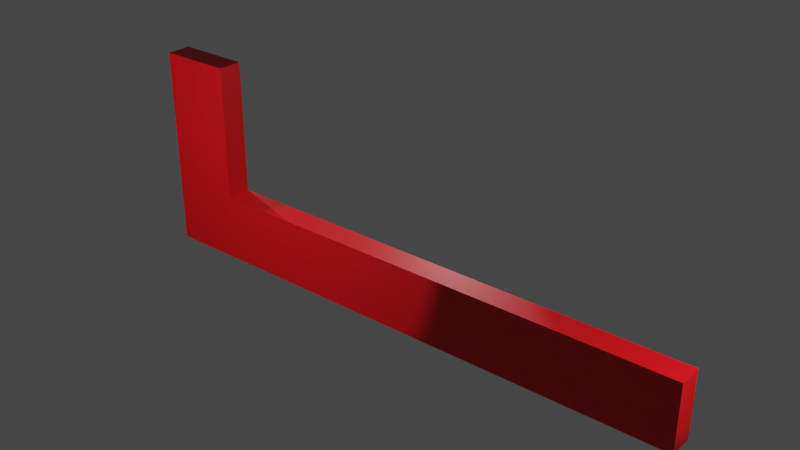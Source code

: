 # Source: Liner_Bengkok.blend  (saved by Blender 2.93.21; exported with 4.5.12 LTS)
import bpy
from mathutils import Matrix  # noqa: F401  (used for matrix-valued properties, if any)

bpy.ops.wm.read_factory_settings(use_empty=True)
scene = bpy.context.scene
scene.name = 'Scene'

# ---- collections
col_collection = bpy.data.collections.new('Collection'); scene.collection.children.link(col_collection)

# ---- materials (node trees are filled in below, after node groups)
mat_material_001 = bpy.data.materials.new('Material.001')
mat_material_001.use_transparent_shadow = False

# ---- material node trees
mat_material_001.use_nodes = True; mat_material_001.node_tree.nodes.clear()
_N = mat_material_001.node_tree.nodes; _L = mat_material_001.node_tree.links
n0 = _N.new('ShaderNodeBsdfPrincipled'); n0.name = 'Principled BSDF'; n0.location = (10, 300)
n0.distribution = 'GGX'
n0.subsurface_method = 'BURLEY'
n0.inputs[0].default_value = (0.8, 0.0, 0.003829, 1.0)
n0.inputs[3].default_value = 1.45
n0.inputs[27].default_value = (0.0, 0.0, 0.0, 1.0)
n0.inputs[28].default_value = 1.0
n1 = _N.new('ShaderNodeOutputMaterial'); n1.name = 'Material Output'; n1.location = (300, 300)
_L.new(n0.outputs[0], n1.inputs[0])
n1.is_active_output = True

# ---- world
world_world = bpy.data.worlds.new('World'); scene.world = world_world
world_world.use_nodes = True; world_world.node_tree.nodes.clear()
_N = world_world.node_tree.nodes; _L = world_world.node_tree.links
n0 = _N.new('ShaderNodeOutputWorld'); n0.name = 'World Output'; n0.location = (300, 300)
n1 = _N.new('ShaderNodeBackground'); n1.name = 'Background'; n1.location = (10, 300)
n1.inputs[0].default_value = (0.05088, 0.05088, 0.05088, 1.0)
_L.new(n1.outputs[0], n0.inputs[0])
n0.is_active_output = True
world_world.color = (0.05088, 0.05088, 0.05088)
world_world.use_sun_shadow = False
world_world.sun_shadow_jitter_overblur = 0.0

# ---- lights
light_light = bpy.data.lights.new('Light', 'SPOT')
light_light.transmission_factor = 0.0
light_light.energy = 1000.0
light_light.shadow_soft_size = 0.1
light_light.shadow_maximum_resolution = 0.006
light_light.use_absolute_resolution = True
light_light.spot_size = 1.309
light_light_001 = bpy.data.lights.new('Light.001', 'SPOT')
light_light_001.transmission_factor = 0.0
light_light_001.energy = 1000.0
light_light_001.shadow_soft_size = 0.1
light_light_001.shadow_maximum_resolution = 0.006
light_light_001.use_absolute_resolution = True
light_light_001.spot_size = 1.309
light_light_002 = bpy.data.lights.new('Light.002', 'SPOT')
light_light_002.transmission_factor = 0.0
light_light_002.energy = 1000.0
light_light_002.shadow_soft_size = 0.1
light_light_002.shadow_maximum_resolution = 0.006
light_light_002.use_absolute_resolution = True
light_light_002.spot_size = 1.309
light_light_003 = bpy.data.lights.new('Light.003', 'SPOT')
light_light_003.transmission_factor = 0.0
light_light_003.energy = 1000.0
light_light_003.shadow_soft_size = 0.1
light_light_003.shadow_maximum_resolution = 0.006
light_light_003.use_absolute_resolution = True
light_light_003.spot_size = 1.309
light_light_004 = bpy.data.lights.new('Light.004', 'SPOT')
light_light_004.transmission_factor = 0.0
light_light_004.energy = 1000.0
light_light_004.shadow_soft_size = 0.1
light_light_004.shadow_maximum_resolution = 0.006
light_light_004.use_absolute_resolution = True
light_light_004.spot_size = 1.309

# ---- meshes
me_cube_001 = bpy.data.meshes.new('Cube.001')
me_cube_001.from_pydata([(-1.0, -1.0, -0.8202), (-1.0, -1.0, 1.0), (-1.0, 1.0, -0.8202), (-1.0, 1.0, 1.0), (1.0, -1.0, -0.8202), (1.0, -1.0, 1.0), (1.0, 1.0, -0.8202), (1.0, 1.0, 1.0), (6.633, 1.0, 1.0), (6.633, 1.0, -0.8202), (6.633, -1.0, -0.8202), (6.633, -1.0, 1.0), (-1.0, -1.0, 4.657), (-1.0, 1.0, 4.657), (1.0, 1.0, 4.657), (1.0, -1.0, 4.657), (14.38, 1.0, 1.0), (14.38, 1.0, -0.8202), (14.38, -1.0, -0.8202), (14.38, -1.0, 1.0)], [], [(0, 1, 3, 2), (2, 3, 7, 6), (5, 4, 10, 11), (4, 5, 1, 0), (2, 6, 4, 0), (7, 3, 13, 14), (11, 10, 18, 19), (4, 6, 9, 10), (7, 5, 11, 8), (6, 7, 8, 9), (14, 13, 12, 15), (5, 7, 14, 15), (3, 1, 12, 13), (1, 5, 15, 12), (17, 16, 19, 18), (10, 9, 17, 18), (8, 11, 19, 16), (9, 8, 16, 17)])
_uv = me_cube_001.uv_layers.new(name='UVMap')
_uv.uv.foreach_set('vector', [0.375, 0.0, 0.625, 0.0, 0.625, 0.25, 0.375, 0.25, 0.375, 0.25, 0.625, 0.25, 0.625, 0.5, 0.375, 0.5, 0.625, 0.75, 0.375, 0.75, 0.375, 0.75, 0.625, 0.75, 0.375, 0.75, 0.625, 0.75, 0.625, 1.0, 0.375, 1.0, 0.125, 0.5, 0.375, 0.5, 0.375, 0.75, 0.125, 0.75, 0.625, 0.5, 0.625, 0.25, 0.625, 0.25, 0.625, 0.5, 0.625, 0.75, 0.375, 0.75, 0.375, 0.75, 0.625, 0.75, 0.375, 0.75, 0.375, 0.5, 0.375, 0.5, 0.375, 0.75, 0.625, 0.5, 0.625, 0.75, 0.625, 0.75, 0.625, 0.5, 0.375, 0.5, 0.625, 0.5, 0.625, 0.5, 0.375, 0.5, 0.625, 0.5, 0.875, 0.5, 0.875, 0.75, 0.625, 0.75, 0.625, 0.75, 0.625, 0.5, 0.625, 0.5, 0.625, 0.75, 0.625, 0.25, 0.625, 0.0, 0.625, 0.0, 0.625, 0.25, 0.625, 1.0, 0.625, 0.75, 0.625, 0.75, 0.625, 1.0, 0.375, 0.5, 0.625, 0.5, 0.625, 0.75, 0.375, 0.75, 0.375, 0.75, 0.375, 0.5, 0.375, 0.5, 0.375, 0.75, 0.625, 0.5, 0.625, 0.75, 0.625, 0.75, 0.625, 0.5, 0.375, 0.5, 0.625, 0.5, 0.625, 0.5, 0.375, 0.5])
me_cube_001.materials.append(mat_material_001)
me_cube_001.use_remesh_fix_poles = True
me_cube_001.use_remesh_preserve_attributes = False
me_cube_001.update()

# ---- objects
ob_light = bpy.data.objects.new('Light', light_light)
ob_cube_line = bpy.data.objects.new('Cube_Line', me_cube_001)
ob_light_001 = bpy.data.objects.new('Light.001', light_light_001)
ob_light_002 = bpy.data.objects.new('Light.002', light_light_002)
ob_light_003 = bpy.data.objects.new('Light.003', light_light_003)
ob_light_004 = bpy.data.objects.new('Light.004', light_light_004)

# ---- transforms, parenting, visibility, modifiers, constraints
ob_light.location = (13.97, 0.1709, 5.896)
ob_light.rotation_euler = (1.082, -0.1824, 1.588)
ob_light.lock_rotations_4d = False
ob_light.empty_display_type = 'ARROWS'
ob_light.color = (0.0, 0.0, 0.0, 0.0)
ob_light.lineart.crease_threshold = 0.0
ob_cube_line.location = (-2.999, 0.0, 1.505)
ob_cube_line.scale = (1.0, 0.3325, 1.0)
ob_light_001.location = (2.603, 0.1283, 10.53)
ob_light_001.rotation_euler = (-0.2002, 0.1721, 1.876)
ob_light_001.lock_rotations_4d = False
ob_light_001.empty_display_type = 'ARROWS'
ob_light_001.color = (0.0, 0.0, 0.0, 0.0)
ob_light_001.lineart.crease_threshold = 0.0
ob_light_002.location = (-0.5489, -7.216, 5.907)
ob_light_002.rotation_euler = (-1.176, -0.9188, 2.79)
ob_light_002.lock_rotations_4d = False
ob_light_002.empty_display_type = 'ARROWS'
ob_light_002.color = (0.0, 0.0, 0.0, 0.0)
ob_light_002.lineart.crease_threshold = 0.0
ob_light_003.location = (-9.421, 2.567, 5.907)
ob_light_003.rotation_euler = (-1.123, 0.2086, 1.361)
ob_light_003.lock_rotations_4d = False
ob_light_003.empty_display_type = 'ARROWS'
ob_light_003.color = (0.0, 0.0, 0.0, 0.0)
ob_light_003.lineart.crease_threshold = 0.0
ob_light_004.location = (-1.099, 8.888, 5.907)
ob_light_004.rotation_euler = (-1.101, 0.8221, 0.4862)
ob_light_004.lock_rotations_4d = False
ob_light_004.empty_display_type = 'ARROWS'
ob_light_004.color = (0.0, 0.0, 0.0, 0.0)
ob_light_004.lineart.crease_threshold = 0.0

# ---- collection membership
col_collection.objects.link(ob_light)
col_collection.objects.link(ob_cube_line)
col_collection.objects.link(ob_light_001)
col_collection.objects.link(ob_light_002)
col_collection.objects.link(ob_light_003)
col_collection.objects.link(ob_light_004)

# ---- scene / render settings (as saved in the file)
scene.frame_start = 1; scene.frame_end = 250; scene.frame_set(1)
scene.render.engine = 'BLENDER_EEVEE_NEXT'
scene.cycles.use_denoising = False
scene.cycles.samples = 128
scene.cycles.sampling_pattern = 'TABULATED_SOBOL'
scene.cycles.use_adaptive_sampling = False
scene.cycles.use_light_tree = False
scene.view_settings.view_transform = 'Filmic'
bpy.context.view_layer.update()

# ---- added for rendering (the .blend has no active camera): camera
cam_auto = bpy.data.cameras.new('AutoCamera')
cam_auto.lens = 50.0
cam_auto.sensor_width = 36.0
cam_auto.clip_end = 1000.0
ob_auto_camera = bpy.data.objects.new('AutoCamera', cam_auto)
scene.collection.objects.link(ob_auto_camera)
ob_auto_camera.location = (18.8039, -18.138, 15.5149)
ob_auto_camera.rotation_euler = (1.09748, -7.21219e-08, 0.694738)
scene.camera = ob_auto_camera
bpy.context.view_layer.update()
